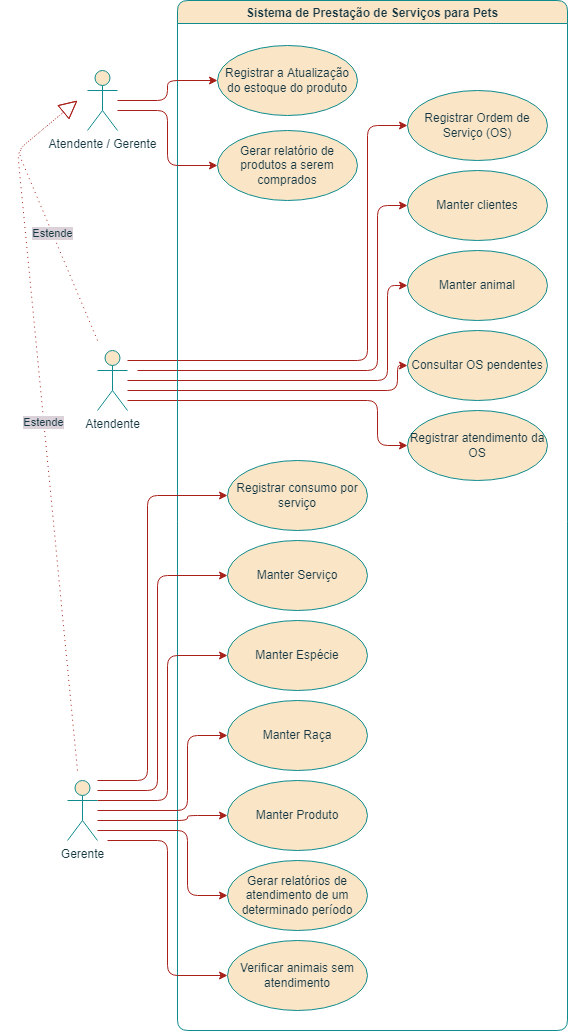

The diagram above was exported from draw.io. Its source (the exported page's mxGraphModel, read from the mxfile embedded in the PNG):
<mxGraphModel dx="2664" dy="996" grid="1" gridSize="10" guides="1" tooltips="1" connect="1" arrows="1" fold="1" page="1" pageScale="1" pageWidth="827" pageHeight="1169" background="#DAD2D8" math="0" shadow="0">
  <root>
    <mxCell id="0" />
    <mxCell id="1" parent="0" />
    <mxCell id="z1uBE7QwBVL69BETw96W-24" style="edgeStyle=orthogonalEdgeStyle;curved=0;rounded=1;sketch=0;orthogonalLoop=1;jettySize=auto;html=1;entryX=0;entryY=0.5;entryDx=0;entryDy=0;labelBackgroundColor=#DAD2D8;strokeColor=#A8201A;fontColor=#143642;" parent="1" source="wS3j6SwrNlZnIO7xjSNi-1" target="z1uBE7QwBVL69BETw96W-2" edge="1">
      <mxGeometry relative="1" as="geometry">
        <mxPoint x="270" y="370" as="sourcePoint" />
        <Array as="points">
          <mxPoint x="510" y="390" />
          <mxPoint x="510" y="155" />
        </Array>
      </mxGeometry>
    </mxCell>
    <mxCell id="z1uBE7QwBVL69BETw96W-25" style="edgeStyle=orthogonalEdgeStyle;curved=0;rounded=1;sketch=0;orthogonalLoop=1;jettySize=auto;html=1;entryX=0;entryY=0.5;entryDx=0;entryDy=0;labelBackgroundColor=#DAD2D8;strokeColor=#A8201A;fontColor=#143642;" parent="1" target="wS3j6SwrNlZnIO7xjSNi-28" edge="1">
      <mxGeometry relative="1" as="geometry">
        <mxPoint x="280" y="400" as="sourcePoint" />
        <Array as="points">
          <mxPoint x="520" y="400" />
          <mxPoint x="520" y="235" />
        </Array>
      </mxGeometry>
    </mxCell>
    <mxCell id="z1uBE7QwBVL69BETw96W-26" style="edgeStyle=orthogonalEdgeStyle;curved=0;rounded=1;sketch=0;orthogonalLoop=1;jettySize=auto;html=1;entryX=0;entryY=0.5;entryDx=0;entryDy=0;labelBackgroundColor=#DAD2D8;strokeColor=#A8201A;fontColor=#143642;" parent="1" source="wS3j6SwrNlZnIO7xjSNi-1" target="wS3j6SwrNlZnIO7xjSNi-27" edge="1">
      <mxGeometry relative="1" as="geometry">
        <mxPoint x="270" y="380" as="sourcePoint" />
        <Array as="points">
          <mxPoint x="530" y="410" />
          <mxPoint x="530" y="315" />
        </Array>
      </mxGeometry>
    </mxCell>
    <mxCell id="BMMp_iXessjUt3yd4SuW-4" style="edgeStyle=orthogonalEdgeStyle;rounded=1;orthogonalLoop=1;jettySize=auto;html=1;entryX=0;entryY=0.5;entryDx=0;entryDy=0;labelBackgroundColor=#DAD2D8;strokeColor=#A8201A;fontColor=#143642;" edge="1" parent="1" source="wS3j6SwrNlZnIO7xjSNi-1" target="BMMp_iXessjUt3yd4SuW-3">
      <mxGeometry relative="1" as="geometry">
        <mxPoint x="280" y="410" as="sourcePoint" />
        <Array as="points">
          <mxPoint x="540" y="420" />
          <mxPoint x="540" y="395" />
        </Array>
      </mxGeometry>
    </mxCell>
    <mxCell id="BMMp_iXessjUt3yd4SuW-9" style="edgeStyle=orthogonalEdgeStyle;rounded=1;orthogonalLoop=1;jettySize=auto;html=1;entryX=0;entryY=0.5;entryDx=0;entryDy=0;labelBackgroundColor=#DAD2D8;strokeColor=#A8201A;fontColor=#143642;" edge="1" parent="1" source="wS3j6SwrNlZnIO7xjSNi-1" target="BMMp_iXessjUt3yd4SuW-8">
      <mxGeometry relative="1" as="geometry">
        <mxPoint x="270" y="420" as="sourcePoint" />
        <Array as="points">
          <mxPoint x="520" y="430" />
          <mxPoint x="520" y="475" />
        </Array>
      </mxGeometry>
    </mxCell>
    <mxCell id="wS3j6SwrNlZnIO7xjSNi-1" value="Atendente" style="shape=umlActor;verticalLabelPosition=bottom;verticalAlign=top;html=1;outlineConnect=0;rounded=1;fillColor=#FAE5C7;strokeColor=#0F8B8D;fontColor=#143642;" parent="1" vertex="1">
      <mxGeometry x="240" y="380" width="30" height="60" as="geometry" />
    </mxCell>
    <mxCell id="wS3j6SwrNlZnIO7xjSNi-2" value="Sistema de Prestação de Serviços para Pets" style="swimlane;rounded=1;fillColor=#FAE5C7;strokeColor=#0F8B8D;fontColor=#143642;" parent="1" vertex="1">
      <mxGeometry x="320" y="30" width="390" height="1030" as="geometry" />
    </mxCell>
    <mxCell id="wS3j6SwrNlZnIO7xjSNi-26" value="Registrar a Atualização do estoque do produto" style="ellipse;whiteSpace=wrap;html=1;rounded=1;fillColor=#FAE5C7;strokeColor=#0F8B8D;fontColor=#143642;" parent="wS3j6SwrNlZnIO7xjSNi-2" vertex="1">
      <mxGeometry x="40" y="45" width="140" height="70" as="geometry" />
    </mxCell>
    <mxCell id="wS3j6SwrNlZnIO7xjSNi-28" value="Manter clientes" style="ellipse;whiteSpace=wrap;html=1;rounded=1;fillColor=#FAE5C7;strokeColor=#0F8B8D;fontColor=#143642;" parent="wS3j6SwrNlZnIO7xjSNi-2" vertex="1">
      <mxGeometry x="230" y="170" width="140" height="70" as="geometry" />
    </mxCell>
    <mxCell id="wS3j6SwrNlZnIO7xjSNi-27" value="Manter animal" style="ellipse;whiteSpace=wrap;html=1;rounded=1;fillColor=#FAE5C7;strokeColor=#0F8B8D;fontColor=#143642;" parent="wS3j6SwrNlZnIO7xjSNi-2" vertex="1">
      <mxGeometry x="230" y="250" width="140" height="70" as="geometry" />
    </mxCell>
    <mxCell id="wS3j6SwrNlZnIO7xjSNi-32" value="Registrar consumo por serviço" style="ellipse;whiteSpace=wrap;html=1;rounded=1;fillColor=#FAE5C7;strokeColor=#0F8B8D;fontColor=#143642;" parent="wS3j6SwrNlZnIO7xjSNi-2" vertex="1">
      <mxGeometry x="50" y="460" width="140" height="70" as="geometry" />
    </mxCell>
    <mxCell id="z1uBE7QwBVL69BETw96W-2" value="Registrar Ordem de Serviço (OS)" style="ellipse;whiteSpace=wrap;html=1;rounded=1;shadow=0;fillColor=#FAE5C7;strokeColor=#0F8B8D;fontColor=#143642;" parent="wS3j6SwrNlZnIO7xjSNi-2" vertex="1">
      <mxGeometry x="230" y="90" width="140" height="70" as="geometry" />
    </mxCell>
    <mxCell id="z1uBE7QwBVL69BETw96W-8" value="Gerar relatório de produtos a serem comprados" style="ellipse;whiteSpace=wrap;html=1;rounded=1;shadow=0;fillColor=#FAE5C7;strokeColor=#0F8B8D;fontColor=#143642;" parent="wS3j6SwrNlZnIO7xjSNi-2" vertex="1">
      <mxGeometry x="40" y="130" width="140" height="70" as="geometry" />
    </mxCell>
    <mxCell id="z1uBE7QwBVL69BETw96W-15" value="Manter Serviço" style="ellipse;whiteSpace=wrap;html=1;rounded=1;shadow=0;fillColor=#FAE5C7;strokeColor=#0F8B8D;fontColor=#143642;" parent="wS3j6SwrNlZnIO7xjSNi-2" vertex="1">
      <mxGeometry x="50" y="540" width="140" height="70" as="geometry" />
    </mxCell>
    <mxCell id="z1uBE7QwBVL69BETw96W-17" value="Manter Espécie" style="ellipse;whiteSpace=wrap;html=1;rounded=1;shadow=0;fillColor=#FAE5C7;strokeColor=#0F8B8D;fontColor=#143642;" parent="wS3j6SwrNlZnIO7xjSNi-2" vertex="1">
      <mxGeometry x="50" y="620" width="140" height="70" as="geometry" />
    </mxCell>
    <mxCell id="z1uBE7QwBVL69BETw96W-20" value="Manter Raça" style="ellipse;whiteSpace=wrap;html=1;rounded=0;sketch=0;fillColor=#FAE5C7;strokeColor=#0F8B8D;fontColor=#143642;" parent="wS3j6SwrNlZnIO7xjSNi-2" vertex="1">
      <mxGeometry x="50" y="700" width="140" height="70" as="geometry" />
    </mxCell>
    <mxCell id="z1uBE7QwBVL69BETw96W-22" value="Manter Produto" style="ellipse;whiteSpace=wrap;html=1;rounded=0;sketch=0;fillColor=#FAE5C7;strokeColor=#0F8B8D;fontColor=#143642;" parent="wS3j6SwrNlZnIO7xjSNi-2" vertex="1">
      <mxGeometry x="50" y="780" width="140" height="70" as="geometry" />
    </mxCell>
    <mxCell id="BMMp_iXessjUt3yd4SuW-1" value="Gerar relatórios de atendimento de um determinado período" style="ellipse;whiteSpace=wrap;html=1;fillColor=#FAE5C7;strokeColor=#0F8B8D;fontColor=#143642;" vertex="1" parent="wS3j6SwrNlZnIO7xjSNi-2">
      <mxGeometry x="50" y="860" width="140" height="70" as="geometry" />
    </mxCell>
    <mxCell id="BMMp_iXessjUt3yd4SuW-3" value="Consultar OS pendentes" style="ellipse;whiteSpace=wrap;html=1;fillColor=#FAE5C7;strokeColor=#0F8B8D;fontColor=#143642;" vertex="1" parent="wS3j6SwrNlZnIO7xjSNi-2">
      <mxGeometry x="230" y="330" width="140" height="70" as="geometry" />
    </mxCell>
    <mxCell id="BMMp_iXessjUt3yd4SuW-8" value="&lt;div style=&quot;&quot;&gt;&lt;span style=&quot;background-color: initial;&quot;&gt;&lt;font style=&quot;font-size: 12px;&quot;&gt;Registrar atendimento da OS&lt;/font&gt;&lt;/span&gt;&lt;/div&gt;" style="ellipse;whiteSpace=wrap;html=1;align=center;fillColor=#FAE5C7;strokeColor=#0F8B8D;fontColor=#143642;" vertex="1" parent="wS3j6SwrNlZnIO7xjSNi-2">
      <mxGeometry x="230" y="410" width="140" height="70" as="geometry" />
    </mxCell>
    <mxCell id="BMMp_iXessjUt3yd4SuW-10" value="Verificar animais sem atendimento" style="ellipse;whiteSpace=wrap;html=1;fontSize=12;fillColor=#FAE5C7;strokeColor=#0F8B8D;fontColor=#143642;" vertex="1" parent="wS3j6SwrNlZnIO7xjSNi-2">
      <mxGeometry x="50" y="940" width="140" height="70" as="geometry" />
    </mxCell>
    <mxCell id="z1uBE7QwBVL69BETw96W-27" style="edgeStyle=orthogonalEdgeStyle;curved=0;rounded=1;sketch=0;orthogonalLoop=1;jettySize=auto;html=1;entryX=0;entryY=0.5;entryDx=0;entryDy=0;labelBackgroundColor=#DAD2D8;strokeColor=#A8201A;fontColor=#143642;" parent="1" source="wS3j6SwrNlZnIO7xjSNi-18" target="wS3j6SwrNlZnIO7xjSNi-26" edge="1">
      <mxGeometry relative="1" as="geometry">
        <mxPoint x="260" y="90" as="sourcePoint" />
        <Array as="points" />
      </mxGeometry>
    </mxCell>
    <mxCell id="z1uBE7QwBVL69BETw96W-28" style="edgeStyle=orthogonalEdgeStyle;curved=0;rounded=1;sketch=0;orthogonalLoop=1;jettySize=auto;html=1;entryX=0;entryY=0.5;entryDx=0;entryDy=0;labelBackgroundColor=#DAD2D8;strokeColor=#A8201A;fontColor=#143642;" parent="1" target="z1uBE7QwBVL69BETw96W-8" edge="1">
      <mxGeometry relative="1" as="geometry">
        <mxPoint x="260" y="140" as="sourcePoint" />
        <Array as="points">
          <mxPoint x="260" y="140" />
          <mxPoint x="310" y="140" />
          <mxPoint x="310" y="195" />
        </Array>
      </mxGeometry>
    </mxCell>
    <mxCell id="wS3j6SwrNlZnIO7xjSNi-18" value="Atendente / Gerente" style="shape=umlActor;verticalLabelPosition=bottom;verticalAlign=top;html=1;outlineConnect=0;rounded=1;fillColor=#FAE5C7;strokeColor=#0F8B8D;fontColor=#143642;" parent="1" vertex="1">
      <mxGeometry x="230" y="100" width="30" height="60" as="geometry" />
    </mxCell>
    <mxCell id="wS3j6SwrNlZnIO7xjSNi-25" value="Estende" style="endArrow=block;endSize=16;endFill=0;html=1;rounded=1;dashed=1;dashPattern=1 4;labelBackgroundColor=#DAD2D8;strokeColor=#A8201A;fontColor=#143642;" parent="1" edge="1">
      <mxGeometry x="-0.1833" width="160" relative="1" as="geometry">
        <mxPoint x="240" y="370" as="sourcePoint" />
        <mxPoint x="220" y="130" as="targetPoint" />
        <Array as="points">
          <mxPoint x="160" y="180" />
        </Array>
        <mxPoint as="offset" />
      </mxGeometry>
    </mxCell>
    <mxCell id="z1uBE7QwBVL69BETw96W-11" style="edgeStyle=orthogonalEdgeStyle;rounded=1;orthogonalLoop=1;jettySize=auto;html=1;entryX=0;entryY=0.5;entryDx=0;entryDy=0;labelBackgroundColor=#DAD2D8;strokeColor=#A8201A;fontColor=#143642;" parent="1" target="wS3j6SwrNlZnIO7xjSNi-32" edge="1">
      <mxGeometry relative="1" as="geometry">
        <mxPoint x="240" y="810" as="sourcePoint" />
        <Array as="points">
          <mxPoint x="240" y="810" />
          <mxPoint x="290" y="810" />
          <mxPoint x="290" y="525" />
        </Array>
      </mxGeometry>
    </mxCell>
    <mxCell id="z1uBE7QwBVL69BETw96W-16" style="edgeStyle=orthogonalEdgeStyle;rounded=1;orthogonalLoop=1;jettySize=auto;html=1;entryX=0;entryY=0.5;entryDx=0;entryDy=0;labelBackgroundColor=#DAD2D8;strokeColor=#A8201A;fontColor=#143642;" parent="1" source="wS3j6SwrNlZnIO7xjSNi-40" target="z1uBE7QwBVL69BETw96W-15" edge="1">
      <mxGeometry relative="1" as="geometry">
        <mxPoint x="250" y="820" as="sourcePoint" />
        <Array as="points">
          <mxPoint x="300" y="820" />
          <mxPoint x="300" y="605" />
        </Array>
      </mxGeometry>
    </mxCell>
    <mxCell id="z1uBE7QwBVL69BETw96W-18" style="edgeStyle=orthogonalEdgeStyle;rounded=1;orthogonalLoop=1;jettySize=auto;html=1;entryX=0;entryY=0.5;entryDx=0;entryDy=0;labelBackgroundColor=#DAD2D8;strokeColor=#A8201A;fontColor=#143642;" parent="1" source="wS3j6SwrNlZnIO7xjSNi-40" target="z1uBE7QwBVL69BETw96W-17" edge="1">
      <mxGeometry relative="1" as="geometry">
        <mxPoint x="260" y="580" as="sourcePoint" />
        <Array as="points">
          <mxPoint x="310" y="830" />
          <mxPoint x="310" y="685" />
        </Array>
      </mxGeometry>
    </mxCell>
    <mxCell id="z1uBE7QwBVL69BETw96W-21" style="edgeStyle=orthogonalEdgeStyle;curved=0;rounded=1;sketch=0;orthogonalLoop=1;jettySize=auto;html=1;entryX=0;entryY=0.5;entryDx=0;entryDy=0;labelBackgroundColor=#DAD2D8;strokeColor=#A8201A;fontColor=#143642;" parent="1" source="wS3j6SwrNlZnIO7xjSNi-40" target="z1uBE7QwBVL69BETw96W-20" edge="1">
      <mxGeometry relative="1" as="geometry">
        <mxPoint x="250" y="840" as="sourcePoint" />
        <Array as="points">
          <mxPoint x="330" y="840" />
          <mxPoint x="330" y="765" />
        </Array>
      </mxGeometry>
    </mxCell>
    <mxCell id="z1uBE7QwBVL69BETw96W-23" style="edgeStyle=orthogonalEdgeStyle;curved=0;rounded=1;sketch=0;orthogonalLoop=1;jettySize=auto;html=1;entryX=0;entryY=0.5;entryDx=0;entryDy=0;labelBackgroundColor=#DAD2D8;strokeColor=#A8201A;fontColor=#143642;" parent="1" source="wS3j6SwrNlZnIO7xjSNi-40" target="z1uBE7QwBVL69BETw96W-22" edge="1">
      <mxGeometry relative="1" as="geometry">
        <mxPoint x="250" y="870" as="sourcePoint" />
        <Array as="points">
          <mxPoint x="330" y="850" />
          <mxPoint x="330" y="845" />
        </Array>
      </mxGeometry>
    </mxCell>
    <mxCell id="BMMp_iXessjUt3yd4SuW-2" style="edgeStyle=orthogonalEdgeStyle;rounded=1;orthogonalLoop=1;jettySize=auto;html=1;entryX=0;entryY=0.5;entryDx=0;entryDy=0;labelBackgroundColor=#DAD2D8;strokeColor=#A8201A;fontColor=#143642;" edge="1" parent="1" source="wS3j6SwrNlZnIO7xjSNi-40" target="BMMp_iXessjUt3yd4SuW-1">
      <mxGeometry relative="1" as="geometry">
        <mxPoint x="250" y="880" as="sourcePoint" />
        <Array as="points">
          <mxPoint x="330" y="860" />
          <mxPoint x="330" y="925" />
        </Array>
      </mxGeometry>
    </mxCell>
    <mxCell id="BMMp_iXessjUt3yd4SuW-11" style="edgeStyle=orthogonalEdgeStyle;rounded=1;orthogonalLoop=1;jettySize=auto;html=1;entryX=0;entryY=0.5;entryDx=0;entryDy=0;fontSize=12;labelBackgroundColor=#DAD2D8;strokeColor=#A8201A;fontColor=#143642;" edge="1" parent="1" target="BMMp_iXessjUt3yd4SuW-10">
      <mxGeometry relative="1" as="geometry">
        <mxPoint x="250" y="870" as="sourcePoint" />
        <Array as="points">
          <mxPoint x="310" y="870" />
          <mxPoint x="310" y="1005" />
        </Array>
      </mxGeometry>
    </mxCell>
    <mxCell id="wS3j6SwrNlZnIO7xjSNi-40" value="Gerente" style="shape=umlActor;verticalLabelPosition=bottom;verticalAlign=top;html=1;rounded=1;shadow=0;fillColor=#FAE5C7;strokeColor=#0F8B8D;fontColor=#143642;" parent="1" vertex="1">
      <mxGeometry x="210" y="810" width="30" height="60" as="geometry" />
    </mxCell>
    <mxCell id="z1uBE7QwBVL69BETw96W-19" value="Estende" style="endArrow=block;endSize=16;endFill=0;html=1;rounded=1;sketch=0;curved=0;dashed=1;dashPattern=1 4;labelBackgroundColor=#DAD2D8;strokeColor=#A8201A;fontColor=#143642;" parent="1" edge="1">
      <mxGeometry width="160" relative="1" as="geometry">
        <mxPoint x="220" y="800" as="sourcePoint" />
        <mxPoint x="220" y="130" as="targetPoint" />
        <Array as="points">
          <mxPoint x="160" y="180" />
        </Array>
      </mxGeometry>
    </mxCell>
  </root>
</mxGraphModel>